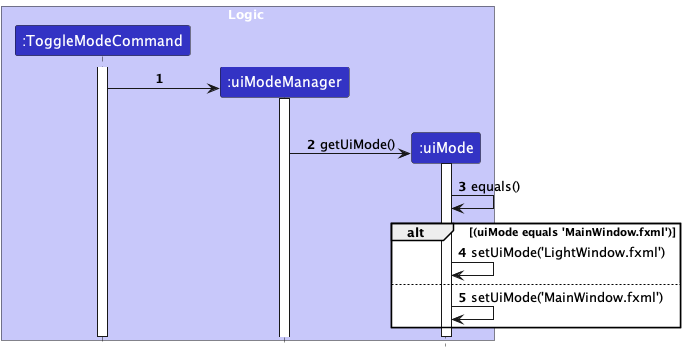

The diagram above was rendered by PlantUML. Its source (embedded in the PNG):
@startuml
'https://plantuml.com/sequence-diagram
!include style.puml
skinparam ArrowFontStyle plain

box Logic LOGIC_COLOR_T1
participant ":ToggleModeCommand" as ToggleModeCommand LOGIC_COLOR
participant ":uiModeManager" as uiModeManager LOGIC_COLOR
participant ":uiMode" as uiMode LOGIC_COLOR
end box

autonumber
activate ToggleModeCommand
create uiModeManager
ToggleModeCommand -> uiModeManager
activate uiModeManager
alt [uiMode equals 'MainWindow.fxml']
    create uiMode
    uiModeManager -> uiMode : getUiMode()
    activate uiMode
    uiMode -> uiMode : equals()
    alt (uiMode equals 'MainWindow.fxml')
        uiMode -> uiMode : setUiMode('LightWindow.fxml')
    else
        uiMode -> uiMode : setUiMode('MainWindow.fxml')
    end
else
deactivate uiMode
deactivate ToggleModeCommand


@enduml